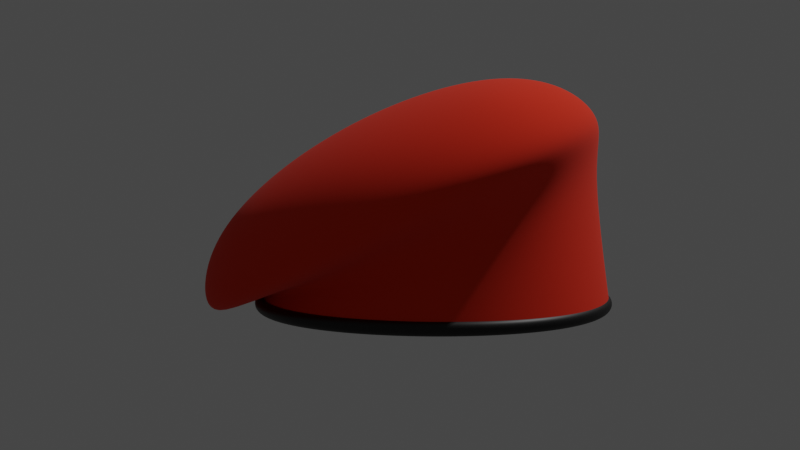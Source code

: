 # Source: beret.blend  (saved by Blender 2.83.20; exported with 4.5.12 LTS)
import bpy
from mathutils import Matrix  # noqa: F401  (used for matrix-valued properties, if any)

bpy.ops.wm.read_factory_settings(use_empty=True)
scene = bpy.context.scene
scene.name = 'Scene'

# ---- collections
col_collection = bpy.data.collections.new('Collection'); scene.collection.children.link(col_collection)
col_beret = bpy.data.collections.new('Beret'); scene.collection.children.link(col_beret)

# ---- materials (node trees are filled in below, after node groups)
mat_material_002 = bpy.data.materials.new('Material.002')
mat_material_002.use_transparent_shadow = False
mat_material_001 = bpy.data.materials.new('Material.001')
mat_material_001.use_transparent_shadow = False

# ---- material node trees
mat_material_002.use_nodes = True; mat_material_002.node_tree.nodes.clear()
_N = mat_material_002.node_tree.nodes; _L = mat_material_002.node_tree.links
n0 = _N.new('ShaderNodeBsdfPrincipled'); n0.name = 'Principled BSDF'; n0.location = (10, 300)
n0.distribution = 'GGX'
n0.subsurface_method = 'BURLEY'
n0.inputs[0].default_value = (0.8, 0.0226, 0.0, 1.0)
n0.inputs[2].default_value = 1.0
n0.inputs[3].default_value = 1.45
n0.inputs[27].default_value = (0.0, 0.0, 0.0, 1.0)
n0.inputs[28].default_value = 1.0
n1 = _N.new('ShaderNodeOutputMaterial'); n1.name = 'Material Output'; n1.location = (300, 300)
_L.new(n0.outputs[0], n1.inputs[0])
n1.is_active_output = True
mat_material_001.use_nodes = True; mat_material_001.node_tree.nodes.clear()
_N = mat_material_001.node_tree.nodes; _L = mat_material_001.node_tree.links
n0 = _N.new('ShaderNodeBsdfPrincipled'); n0.name = 'Principled BSDF'; n0.location = (10, 300)
n0.distribution = 'GGX'
n0.subsurface_method = 'BURLEY'
n0.inputs[0].default_value = (0.0, 0.0, 0.0, 1.0)
n0.inputs[3].default_value = 1.45
n0.inputs[27].default_value = (0.0, 0.0, 0.0, 1.0)
n0.inputs[28].default_value = 1.0
n1 = _N.new('ShaderNodeOutputMaterial'); n1.name = 'Material Output'; n1.location = (300, 300)
_L.new(n0.outputs[0], n1.inputs[0])
n1.is_active_output = True

# ---- world
world_world = bpy.data.worlds.new('World'); scene.world = world_world
world_world.use_nodes = True; world_world.node_tree.nodes.clear()
_N = world_world.node_tree.nodes; _L = world_world.node_tree.links
n0 = _N.new('ShaderNodeOutputWorld'); n0.name = 'World Output'; n0.location = (300, 300)
n1 = _N.new('ShaderNodeBackground'); n1.name = 'Background'; n1.location = (10, 300)
n1.inputs[0].default_value = (0.05088, 0.05088, 0.05088, 1.0)
_L.new(n1.outputs[0], n0.inputs[0])
n0.is_active_output = True
world_world.color = (0.05088, 0.05088, 0.05088)
world_world.use_sun_shadow = False
world_world.sun_shadow_jitter_overblur = 0.0

# ---- cameras
cam_camera = bpy.data.cameras.new('Camera')
cam_camera.clip_end = 100.0
cam_camera.ortho_scale = 7.314

# ---- lights
light_light = bpy.data.lights.new('Light', 'POINT')
light_light.transmission_factor = 0.0
light_light.energy = 1000.0
light_light.shadow_soft_size = 0.1
light_light.shadow_maximum_resolution = 0.006
light_light.use_absolute_resolution = True

# ---- meshes
me_cube = bpy.data.meshes.new('Cube')
me_cube.from_pydata([(0.352, 0.5, 0.4703), (0.352, -0.5, 0.4703), (-0.5374, 0.5, 0.01305), (-0.5374, -0.5, 0.01305), (0.4651, 0.5729, 0.4098), (0.568, 0.6096, 0.2897), (-0.5162, -0.6096, -0.2677), (-0.554, -0.5729, -0.1141), (0.4651, -0.5729, 0.4098), (0.568, -0.6096, 0.2897), (-0.554, 0.5729, -0.1141), (-0.5162, 0.6096, -0.2677), (0.1538, -0.5729, 0.411), (-0.1187, -0.6096, 0.2922), (-0.3738, -0.5729, 0.1397), (0.3995, 0.2966, 0.5373), (0.4234, -1.863e-09, 0.571), (0.3995, -0.2966, 0.5373), (-0.6195, -0.2966, 0.01335), (-0.6608, 6.519e-09, 0.0135), (-0.6195, 0.2966, 0.01334), (-0.3738, 0.5729, 0.1397), (-0.1187, 0.6096, 0.2922), (0.1538, 0.5729, 0.411), (0.1341, 0.3162, 0.4919), (-0.1596, 0.3331, 0.3717), (-0.4282, 0.3162, 0.2028), (0.1367, -6.519e-09, 0.524), (-0.1732, 8.382e-09, 0.3983), (-0.4558, 5.588e-09, 0.2194), (0.1341, -0.3162, 0.4919), (-0.1596, -0.3331, 0.3717), (-0.4282, -0.3162, 0.2028), (0.3222, -0.7818, 0.1633), (0.2321, -0.729, 0.3014), (0.02592, -0.8395, 0.01099), (-0.05311, -0.7818, 0.1647), (-0.2704, -0.7818, -0.1413), (-0.3303, -0.729, 0.01229), (-0.6694, -0.3331, -0.3465), (-0.6974, -0.3162, -0.1765), (-0.7207, 1.024e-08, -0.3729), (-0.7484, -1.863e-09, -0.1928), (-0.6694, 0.3331, -0.3465), (-0.6974, 0.3162, -0.1765), (0.7212, 0.3331, 0.3685), (0.5992, 0.3162, 0.4902), (0.7725, 9.313e-09, 0.3949), (0.6422, 9.313e-09, 0.5222), (0.7212, -0.3331, 0.3685), (0.5992, -0.3162, 0.4902), (-0.2704, 0.7818, -0.1413), (-0.3303, 0.729, 0.01229), (0.02592, 0.8395, 0.01099), (-0.05311, 0.7818, 0.1647), (0.3222, 0.7818, 0.1633), (0.2321, 0.729, 0.3014), (0.558, 0.4552, 0.1833), (-0.304, -0.4552, -0.1452), (0.558, -0.4552, 0.1833), (-0.304, 0.4552, -0.1452), (0.3626, -0.5838, 0.1088), (0.127, -0.6269, 0.01904), (-0.1086, -0.5838, -0.0707), (-0.4259, -0.2488, -0.1916), (-0.4666, -1.622e-09, -0.2071), (-0.4259, 0.2488, -0.1916), (0.6798, 0.2488, 0.2297), (0.7206, -2.318e-09, 0.2452), (0.6798, -0.2488, 0.2297), (-0.1086, 0.5838, -0.0707), (0.127, 0.6269, 0.01904), (0.3626, 0.5838, 0.1088), (0.6109, 0.511, -0.2771), (-0.3569, -0.511, -0.2771), (0.6109, -0.511, -0.2771), (-0.3569, 0.511, -0.2771), (0.3914, -0.6554, -0.2771), (0.127, -0.7037, -0.2771), (-0.1374, -0.6554, -0.2771), (-0.4936, -0.2793, -0.2771), (-0.5394, -3.979e-09, -0.2771), (-0.4936, 0.2793, -0.2771), (0.7476, 0.2793, -0.2771), (0.7934, -4.759e-09, -0.2771), (0.7476, -0.2793, -0.2771), (-0.1374, 0.6554, -0.2771), (0.127, 0.7037, -0.2771), (0.3914, 0.6554, -0.2771), (0.6109, 0.511, -0.2771), (-0.3569, -0.511, -0.2771), (0.6109, -0.511, -0.2771), (-0.3569, 0.511, -0.2771), (0.3914, -0.6554, -0.2771), (0.127, -0.7037, -0.2771), (-0.1374, -0.6554, -0.2771), (-0.4936, -0.2793, -0.2771), (-0.5394, -3.979e-09, -0.2771), (-0.4936, 0.2793, -0.2771), (0.7476, 0.2793, -0.2771), (0.7934, -4.759e-09, -0.2771), (0.7476, -0.2793, -0.2771), (-0.1374, 0.6554, -0.2771), (0.127, 0.7037, -0.2771), (0.3914, 0.6554, -0.2771)], [(93, 94), (94, 95), (91, 93), (95, 90), (96, 97), (97, 98), (90, 96), (98, 92), (99, 100), (100, 101), (89, 99), (101, 91), (102, 103), (103, 104), (92, 102), (104, 89)], [(24, 25, 28, 27), (25, 26, 29, 28), (27, 28, 31, 30), (28, 29, 32, 31), (0, 23, 24, 15), (23, 22, 25, 24), (22, 21, 26, 25), (21, 2, 20, 26), (26, 20, 19, 29), (29, 19, 18, 32), (32, 18, 3, 14), (31, 32, 14, 13), (30, 31, 13, 12), (17, 30, 12, 1), (16, 27, 30, 17), (15, 24, 27, 16), (33, 34, 36, 35), (35, 36, 38, 37), (9, 8, 34, 33), (8, 1, 12, 34), (34, 12, 13, 36), (36, 13, 14, 38), (38, 14, 3, 7), (37, 38, 7, 6), (39, 40, 42, 41), (41, 42, 44, 43), (6, 7, 40, 39), (7, 3, 18, 40), (40, 18, 19, 42), (42, 19, 20, 44), (44, 20, 2, 10), (43, 44, 10, 11), (45, 46, 48, 47), (47, 48, 50, 49), (5, 4, 46, 45), (4, 0, 15, 46), (46, 15, 16, 48), (48, 16, 17, 50), (50, 17, 1, 8), (49, 50, 8, 9), (51, 52, 54, 53), (53, 54, 56, 55), (11, 10, 52, 51), (10, 2, 21, 52), (52, 21, 22, 54), (54, 22, 23, 56), (56, 23, 0, 4), (55, 56, 4, 5), (47, 49, 69, 68), (55, 5, 57, 72), (41, 43, 66, 65), (49, 9, 59, 69), (35, 37, 63, 62), (11, 51, 70, 60), (43, 11, 60, 66), (5, 45, 67, 57), (37, 6, 58, 63), (51, 53, 71, 70), (6, 39, 64, 58), (45, 47, 68, 67), (9, 33, 61, 59), (39, 41, 65, 64), (33, 35, 62, 61), (53, 55, 72, 71), (71, 72, 88, 87), (58, 64, 80, 74), (60, 70, 86, 76), (66, 60, 76, 82), (61, 62, 78, 77), (72, 57, 73, 88), (67, 68, 84, 83), (62, 63, 79, 78), (68, 69, 85, 84), (59, 61, 77, 75), (57, 67, 83, 73), (63, 58, 74, 79), (69, 59, 75, 85), (64, 65, 81, 80), (70, 71, 87, 86), (65, 66, 82, 81)])
me_cube.polygons.foreach_set('use_smooth', [True] * 80)
_uv = me_cube.uv_layers.new(name='UVMap')
_uv.uv.foreach_set('vector', [0.696, 0.5546, 0.7528, 0.5599, 0.7517, 0.625, 0.6925, 0.625, 0.7528, 0.5599, 0.8129, 0.5622, 0.8127, 0.625, 0.7517, 0.625, 0.6925, 0.625, 0.7517, 0.625, 0.7528, 0.6901, 0.696, 0.6954, 0.7517, 0.625, 0.8127, 0.625, 0.8129, 0.6878, 0.7528, 0.6901, 0.6667, 0.4583, 0.7051, 0.4824, 0.696, 0.5546, 0.6379, 0.5505, 0.7051, 0.4824, 0.7552, 0.4948, 0.7528, 0.5599, 0.696, 0.5546, 0.7552, 0.4948, 0.8132, 0.4993, 0.8129, 0.5622, 0.7528, 0.5599, 0.8132, 0.4993, 0.875, 0.5, 0.875, 0.5625, 0.8129, 0.5622, 0.8129, 0.5622, 0.875, 0.5625, 0.875, 0.625, 0.8127, 0.625, 0.8127, 0.625, 0.875, 0.625, 0.875, 0.6875, 0.8129, 0.6878, 0.8129, 0.6878, 0.875, 0.6875, 0.875, 0.75, 0.8132, 0.7507, 0.7528, 0.6901, 0.8129, 0.6878, 0.8132, 0.7507, 0.7552, 0.7552, 0.696, 0.6954, 0.7528, 0.6901, 0.7552, 0.7552, 0.7051, 0.7676, 0.6379, 0.6995, 0.696, 0.6954, 0.7051, 0.7676, 0.6667, 0.7917, 0.6319, 0.625, 0.6925, 0.625, 0.696, 0.6954, 0.6379, 0.6995, 0.6379, 0.5505, 0.696, 0.5546, 0.6925, 0.625, 0.6319, 0.625, 0.5, 0.8175, 0.5704, 0.821, 0.5651, 0.8778, 0.5, 0.8767, 0.5, 0.8767, 0.5651, 0.8778, 0.5628, 0.9379, 0.5, 0.9377, 0.5, 0.7569, 0.5745, 0.7629, 0.5704, 0.821, 0.5, 0.8175, 0.5745, 0.7629, 0.6667, 0.7917, 0.6426, 0.8301, 0.5704, 0.821, 0.5704, 0.821, 0.6426, 0.8301, 0.6302, 0.8802, 0.5651, 0.8778, 0.5651, 0.8778, 0.6302, 0.8802, 0.6257, 0.9382, 0.5628, 0.9379, 0.5628, 0.9379, 0.6257, 0.9382, 0.625, 1.0, 0.5625, 1.0, 0.5, 0.9377, 0.5628, 0.9379, 0.5625, 1.0, 0.5, 1.0, 0.5, 0.0625, 0.5625, 0.0625, 0.5625, 0.125, 0.5, 0.125, 0.5, 0.125, 0.5625, 0.125, 0.5625, 0.1875, 0.5, 0.1875, 0.5, 0.0, 0.5625, 0.0, 0.5625, 0.0625, 0.5, 0.0625, 0.5625, 0.0, 0.625, 0.0, 0.625, 0.0625, 0.5625, 0.0625, 0.5625, 0.0625, 0.625, 0.0625, 0.625, 0.125, 0.5625, 0.125, 0.5625, 0.125, 0.625, 0.125, 0.625, 0.1875, 0.5625, 0.1875, 0.5625, 0.1875, 0.625, 0.1875, 0.625, 0.25, 0.5625, 0.25, 0.5, 0.1875, 0.5625, 0.1875, 0.5625, 0.25, 0.5, 0.25, 0.5, 0.5577, 0.5703, 0.5547, 0.5673, 0.625, 0.5, 0.625, 0.5, 0.625, 0.5673, 0.625, 0.5703, 0.6953, 0.5, 0.6923, 0.5, 0.4931, 0.5745, 0.4871, 0.5703, 0.5547, 0.5, 0.5577, 0.5745, 0.4871, 0.6667, 0.4583, 0.6379, 0.5505, 0.5703, 0.5547, 0.5703, 0.5547, 0.6379, 0.5505, 0.6319, 0.625, 0.5673, 0.625, 0.5673, 0.625, 0.6319, 0.625, 0.6379, 0.6995, 0.5703, 0.6953, 0.5703, 0.6953, 0.6379, 0.6995, 0.6667, 0.7917, 0.5745, 0.7629, 0.5, 0.6923, 0.5703, 0.6953, 0.5745, 0.7629, 0.5, 0.7569, 0.5, 0.3123, 0.5628, 0.3121, 0.5651, 0.3722, 0.5, 0.3733, 0.5, 0.3733, 0.5651, 0.3722, 0.5704, 0.429, 0.5, 0.4325, 0.5, 0.25, 0.5625, 0.25, 0.5628, 0.3121, 0.5, 0.3123, 0.5625, 0.25, 0.625, 0.25, 0.6257, 0.3118, 0.5628, 0.3121, 0.5628, 0.3121, 0.6257, 0.3118, 0.6302, 0.3698, 0.5651, 0.3722, 0.5651, 0.3722, 0.6302, 0.3698, 0.6426, 0.4199, 0.5704, 0.429, 0.5704, 0.429, 0.6426, 0.4199, 0.6667, 0.4583, 0.5745, 0.4871, 0.5, 0.4325, 0.5704, 0.429, 0.5745, 0.4871, 0.5, 0.4931, 0.5, 0.625, 0.5, 0.6923, 0.5, 0.6923, 0.5, 0.625, 0.5, 0.4325, 0.5, 0.4931, 0.5, 0.4931, 0.5, 0.4325, 0.5, 0.125, 0.5, 0.1875, 0.5, 0.1875, 0.5, 0.125, 0.5, 0.6923, 0.5, 0.7569, 0.5, 0.7569, 0.5, 0.6923, 0.5, 0.8767, 0.5, 0.9377, 0.5, 0.9377, 0.5, 0.8767, 0.5, 0.25, 0.5, 0.3123, 0.5, 0.3123, 0.5, 0.25, 0.5, 0.1875, 0.5, 0.25, 0.5, 0.25, 0.5, 0.1875, 0.5, 0.4931, 0.5, 0.5577, 0.5, 0.5577, 0.5, 0.4931, 0.5, 0.9377, 0.5, 1.0, 0.5, 1.0, 0.5, 0.9377, 0.5, 0.3123, 0.5, 0.3733, 0.5, 0.3733, 0.5, 0.3123, 0.5, 0.0, 0.5, 0.0625, 0.5, 0.0625, 0.5, 0.0, 0.5, 0.5577, 0.5, 0.625, 0.5, 0.625, 0.5, 0.5577, 0.5, 0.7569, 0.5, 0.8175, 0.5, 0.8175, 0.5, 0.7569, 0.5, 0.0625, 0.5, 0.125, 0.5, 0.125, 0.5, 0.0625, 0.5, 0.8175, 0.5, 0.8767, 0.5, 0.8767, 0.5, 0.8175, 0.5, 0.3733, 0.5, 0.4325, 0.5, 0.4325, 0.5, 0.3733, 0.5, 0.3733, 0.5, 0.4325, 0.5, 0.4325, 0.5, 0.3733, 0.5, 0.0, 0.5, 0.0625, 0.5, 0.0625, 0.5, 0.0, 0.5, 0.25, 0.5, 0.3123, 0.5, 0.3123, 0.5, 0.25, 0.5, 0.1875, 0.5, 0.25, 0.5, 0.25, 0.5, 0.1875, 0.5, 0.8175, 0.5, 0.8767, 0.5, 0.8767, 0.5, 0.8175, 0.5, 0.4325, 0.5, 0.4931, 0.5, 0.4931, 0.5, 0.4325, 0.5, 0.5577, 0.5, 0.625, 0.5, 0.625, 0.5, 0.5577, 0.5, 0.8767, 0.5, 0.9377, 0.5, 0.9377, 0.5, 0.8767, 0.5, 0.625, 0.5, 0.6923, 0.5, 0.6923, 0.5, 0.625, 0.5, 0.7569, 0.5, 0.8175, 0.5, 0.8175, 0.5, 0.7569, 0.5, 0.4931, 0.5, 0.5577, 0.5, 0.5577, 0.5, 0.4931, 0.5, 0.9377, 0.5, 1.0, 0.5, 1.0, 0.5, 0.9377, 0.5, 0.6923, 0.5, 0.7569, 0.5, 0.7569, 0.5, 0.6923, 0.5, 0.0625, 0.5, 0.125, 0.5, 0.125, 0.5, 0.0625, 0.5, 0.3123, 0.5, 0.3733, 0.5, 0.3733, 0.5, 0.3123, 0.5, 0.125, 0.5, 0.1875, 0.5, 0.1875, 0.5, 0.125])
me_cube.materials.append(mat_material_002)
me_cube.use_remesh_preserve_volume = False
me_cube.use_remesh_preserve_attributes = False
me_cube.use_mirror_vertex_groups = False
me_cube.update()

# ---- curves / text
cu_cube_001 = bpy.data.curves.new('Cube.001', 'CURVE')
cu_cube_001.dimensions = '3D'
_sp = cu_cube_001.splines.new('POLY'); _sp.points.add(31)
_sp.points.foreach_set('co', [0.7324, -0.2713, -0.2771, 0.0, 0.6756, -0.3923, -0.2771, 0.0, 0.5971, -0.4964, -0.2771, 0.0, 0.4985, -0.5794, -0.2771, 0.0, 0.3839, -0.6394, -0.2771, 0.0, 0.2583, -0.6755, -0.2771, 0.0, 0.127, -0.6876, -0.2771, 0.0, -0.00429, -0.6755, -0.2771, 0.0, -0.1299, -0.6394, -0.2771, 0.0, -0.2445, -0.5794, -0.2771, 0.0, -0.3431, -0.4964, -0.2771, 0.0, -0.4216, -0.3923, -0.2771, 0.0, -0.4785, -0.2713, -0.2771, 0.0, -0.5127, -0.1386, -0.2771, 0.0, -0.5241, 7.451e-09, -0.2771, 0.0, -0.5127, 0.1386, -0.2771, 0.0, -0.4785, 0.2713, -0.2771, 0.0, -0.4216, 0.3923, -0.2771, 0.0, -0.3431, 0.4964, -0.2771, 0.0, -0.2445, 0.5794, -0.2771, 0.0, -0.1299, 0.6394, -0.2771, 0.0, -0.00429, 0.6755, -0.2771, 0.0, 0.127, 0.6876, -0.2771, 0.0, 0.2583, 0.6755, -0.2771, 0.0, 0.3839, 0.6394, -0.2771, 0.0, 0.4985, 0.5794, -0.2771, 0.0, 0.5971, 0.4964, -0.2771, 0.0, 0.6756, 0.3923, -0.2771, 0.0, 0.7324, 0.2713, -0.2771, 0.0, 0.7667, 0.1386, -0.2771, 0.0, 0.7781, 7.451e-09, -0.2771, 0.0, 0.7667, -0.1386, -0.2771, 0.0])
_sp.points.foreach_set('radius', [0.8697, 0.8697, 0.8697, 0.8697, 0.8697, 0.8697, 0.8697, 0.8697, 0.8697, 0.8697, 0.8697, 0.8697, 0.8697, 0.8697, 0.8697, 0.8697, 0.8697, 0.8697, 0.8697, 0.8697, 0.8697, 0.8697, 0.8697, 0.8697, 0.8697, 0.8697, 0.8697, 0.8697, 0.8697, 0.8697, 0.8697, 0.8697])
_sp.order_v = 0
_sp.resolution_v = 0
_sp.use_cyclic_u = True
cu_cube_001.materials.append(mat_material_001)
cu_cube_001.use_path_clamp = True
cu_cube_001.bevel_depth = 0.03
cu_cube_001.fill_mode = 'FULL'

# ---- objects
ob_light = bpy.data.objects.new('Light', light_light)
ob_camera = bpy.data.objects.new('Camera', cam_camera)
ob_cube = bpy.data.objects.new('Cube', me_cube)
ob_cube_001 = bpy.data.objects.new('Cube.001', cu_cube_001)

# ---- transforms, parenting, visibility, modifiers, constraints
ob_light.location = (4.076, 1.005, 5.904)
ob_light.rotation_euler = (0.6503, 0.05522, 1.866)
ob_light.lock_rotations_4d = False
ob_light.empty_display_type = 'ARROWS'
ob_light.color = (0.0, 0.0, 0.0, 0.0)
ob_light.lineart.crease_threshold = 0.0
ob_camera.location = (0.349, -4.156, 0.3209)
ob_camera.rotation_euler = (1.494, -1.077e-06, 0.08377)
ob_camera.lock_rotations_4d = False
ob_camera.empty_display_type = 'ARROWS'
ob_camera.color = (0.0, 0.0, 0.0, 0.0)
ob_camera.display_type = 'WIRE'
ob_camera.lineart.crease_threshold = 0.0
ob_cube.location = (0.0, 0.0, 0.0)
ob_cube.lock_rotations_4d = False
ob_cube.empty_display_type = 'ARROWS'
ob_cube.lineart.crease_threshold = 0.0
_m = ob_cube.modifiers.new('Subdivision', 'SUBSURF')
_m.uv_smooth = 'PRESERVE_CORNERS'
_m.levels = 3
_m.render_levels = 3
ob_cube_001.location = (0.0, 0.0, 0.0)
ob_cube_001.scale = (0.9857, 0.9857, 1.0)
ob_cube_001.lock_rotations_4d = False
ob_cube_001.empty_display_type = 'ARROWS'
ob_cube_001.lineart.crease_threshold = 0.0
_m = ob_cube_001.modifiers.new('Subdivision', 'SUBSURF')
_m.uv_smooth = 'PRESERVE_CORNERS'

# ---- collection membership
col_collection.objects.link(ob_light)
col_collection.objects.link(ob_camera)
col_beret.objects.link(ob_cube)
col_beret.objects.link(ob_cube_001)

# ---- scene / render settings (as saved in the file)
scene.camera = ob_camera
scene.frame_start = 1; scene.frame_end = 250; scene.frame_set(1)
scene.render.engine = 'BLENDER_EEVEE_NEXT'
scene.cycles.samples = 128
scene.cycles.sampling_pattern = 'TABULATED_SOBOL'
scene.cycles.use_adaptive_sampling = False
scene.cycles.use_light_tree = False
scene.eevee.use_gtao = True
scene.view_settings.view_transform = 'Filmic'
bpy.context.view_layer.update()
